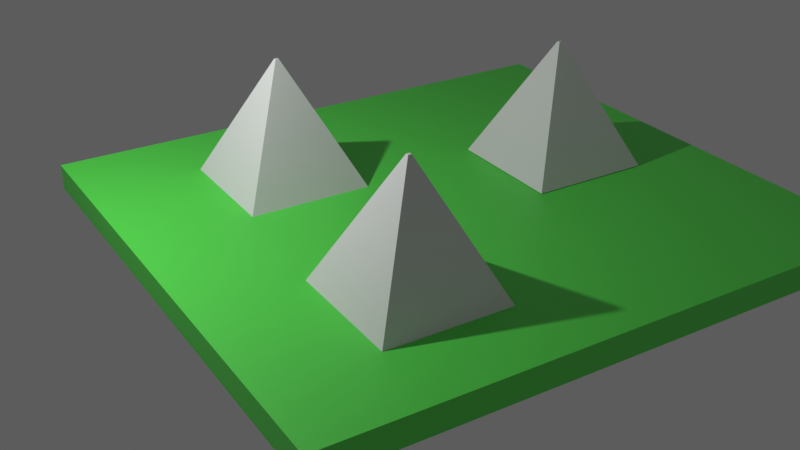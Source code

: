 # Source: MyFristFile.blend  (saved by Blender 3.0.42; exported with 4.5.12 LTS)
import bpy
from mathutils import Matrix  # noqa: F401  (used for matrix-valued properties, if any)

bpy.ops.wm.read_factory_settings(use_empty=True)
scene = bpy.context.scene
scene.name = 'Scene'

# ---- collections
col_collection = bpy.data.collections.new('Collection'); scene.collection.children.link(col_collection)

# ---- materials (node trees are filled in below, after node groups)
mat_blue = bpy.data.materials.new('blue')
mat_blue.use_transparent_shadow = False
mat_material_001 = bpy.data.materials.new('Material.001')
mat_material_001.use_transparent_shadow = False
mat_material_002 = bpy.data.materials.new('Material.002')
mat_material_002.use_transparent_shadow = False

# ---- material node trees
mat_blue.use_nodes = True; mat_blue.node_tree.nodes.clear()
_N = mat_blue.node_tree.nodes; _L = mat_blue.node_tree.links
n0 = _N.new('ShaderNodeBsdfPrincipled'); n0.name = 'Principled BSDF'; n0.location = (10, 300)
n0.distribution = 'GGX'
n0.subsurface_method = 'RANDOM_WALK_SKIN'
n0.inputs[0].default_value = (0.01022, 0.05215, 0.7962, 1.0)
n0.inputs[3].default_value = 1.45
n0.inputs[27].default_value = (0.0, 0.0, 0.0, 1.0)
n0.inputs[28].default_value = 1.0
n1 = _N.new('ShaderNodeOutputMaterial'); n1.name = 'Material Output'; n1.location = (300, 300)
_L.new(n0.outputs[0], n1.inputs[0])
n1.is_active_output = True
mat_material_001.use_nodes = True; mat_material_001.node_tree.nodes.clear()
_N = mat_material_001.node_tree.nodes; _L = mat_material_001.node_tree.links
n0 = _N.new('ShaderNodeBsdfPrincipled'); n0.name = 'Principled BSDF'; n0.location = (10, 300)
n0.distribution = 'GGX'
n0.subsurface_method = 'RANDOM_WALK_SKIN'
n0.inputs[0].default_value = (0.1003, 0.7937, 0.08435, 1.0)
n0.inputs[3].default_value = 1.45
n0.inputs[27].default_value = (0.0, 0.0, 0.0, 1.0)
n0.inputs[28].default_value = 1.0
n1 = _N.new('ShaderNodeOutputMaterial'); n1.name = 'Material Output'; n1.location = (300, 300)
_L.new(n0.outputs[0], n1.inputs[0])
n1.is_active_output = True
mat_material_002.use_nodes = True; mat_material_002.node_tree.nodes.clear()
_N = mat_material_002.node_tree.nodes; _L = mat_material_002.node_tree.links
n0 = _N.new('ShaderNodeBsdfPrincipled'); n0.name = 'Principled BSDF'; n0.location = (10, 300)
n0.distribution = 'GGX'
n0.subsurface_method = 'RANDOM_WALK_SKIN'
n0.inputs[0].default_value = (0.094, 0.1557, 0.794, 1.0)
n0.inputs[3].default_value = 1.45
n0.inputs[27].default_value = (0.0, 0.0, 0.0, 1.0)
n0.inputs[28].default_value = 1.0
n1 = _N.new('ShaderNodeOutputMaterial'); n1.name = 'Material Output'; n1.location = (300, 300)
_L.new(n0.outputs[0], n1.inputs[0])
n1.is_active_output = True

# ---- world
world_world = bpy.data.worlds.new('World'); scene.world = world_world
world_world.use_nodes = True; world_world.node_tree.nodes.clear()
_N = world_world.node_tree.nodes; _L = world_world.node_tree.links
n0 = _N.new('ShaderNodeOutputWorld'); n0.name = 'World Output'; n0.location = (300, 300)
n1 = _N.new('ShaderNodeBackground'); n1.name = 'Background'; n1.location = (10, 300)
n1.inputs[0].default_value = (0.1071, 0.1071, 0.1071, 1.0)
_L.new(n1.outputs[0], n0.inputs[0])
n0.is_active_output = True
world_world.color = (0.05088, 0.05088, 0.05088)
world_world.use_sun_shadow = False
world_world.sun_shadow_jitter_overblur = 0.0

# ---- cameras
cam_camera = bpy.data.cameras.new('Camera')
cam_camera.clip_end = 100.0
cam_camera.ortho_scale = 7.314

# ---- lights
light_light = bpy.data.lights.new('Light', 'POINT')
light_light.transmission_factor = 0.0
light_light.energy = 1000.0
light_light.shadow_soft_size = 0.1
light_light.shadow_maximum_resolution = 0.006
light_light.use_absolute_resolution = True

# ---- meshes
me_cube = bpy.data.meshes.new('Cube')
me_cube.from_pydata([(0.02582, 0.02695, 1.0), (1.0, 1.0, -1.0), (0.02582, -0.02695, 1.0), (1.0, -1.0, -1.0), (-0.02582, 0.02695, 1.0), (-1.0, 1.0, -1.0), (-0.02582, -0.02695, 1.0), (-1.0, -1.0, -1.0)], [], [(0, 4, 6, 2), (3, 2, 6, 7), (7, 6, 4, 5), (5, 1, 3, 7), (1, 0, 2, 3), (5, 4, 0, 1)])
_uv = me_cube.uv_layers.new(name='UVMap')
_uv.uv.foreach_set('vector', [0.625, 0.5, 0.875, 0.5, 0.875, 0.75, 0.625, 0.75, 0.375, 0.75, 0.625, 0.75, 0.625, 1.0, 0.375, 1.0, 0.375, 0.0, 0.625, 0.0, 0.625, 0.25, 0.375, 0.25, 0.125, 0.5, 0.375, 0.5, 0.375, 0.75, 0.125, 0.75, 0.375, 0.5, 0.625, 0.5, 0.625, 0.75, 0.375, 0.75, 0.375, 0.25, 0.625, 0.25, 0.625, 0.5, 0.375, 0.5])
me_cube.materials.append(None)
me_cube.use_remesh_preserve_volume = False
me_cube.use_remesh_preserve_attributes = False
me_cube.use_mirror_vertex_groups = False
me_cube.update()
me_cube_001 = bpy.data.meshes.new('Cube.001')
me_cube_001.from_pydata([(0.02582, 0.02695, 1.0), (1.0, 1.0, -1.0), (0.02582, -0.02695, 1.0), (1.0, -1.0, -1.0), (-0.02582, 0.02695, 1.0), (-1.0, 1.0, -1.0), (-0.02582, -0.02695, 1.0), (-1.0, -1.0, -1.0)], [], [(0, 4, 6, 2), (3, 2, 6, 7), (7, 6, 4, 5), (5, 1, 3, 7), (1, 0, 2, 3), (5, 4, 0, 1)])
_uv = me_cube_001.uv_layers.new(name='UVMap')
_uv.uv.foreach_set('vector', [0.625, 0.5, 0.875, 0.5, 0.875, 0.75, 0.625, 0.75, 0.375, 0.75, 0.625, 0.75, 0.625, 1.0, 0.375, 1.0, 0.375, 0.0, 0.625, 0.0, 0.625, 0.25, 0.375, 0.25, 0.125, 0.5, 0.375, 0.5, 0.375, 0.75, 0.125, 0.75, 0.375, 0.5, 0.625, 0.5, 0.625, 0.75, 0.375, 0.75, 0.375, 0.25, 0.625, 0.25, 0.625, 0.5, 0.375, 0.5])
me_cube_001.materials.append(None)
me_cube_001.use_remesh_preserve_volume = False
me_cube_001.use_remesh_preserve_attributes = False
me_cube_001.use_mirror_vertex_groups = False
me_cube_001.update()
me_cube_002 = bpy.data.meshes.new('Cube.002')
me_cube_002.from_pydata([(0.02582, 0.02695, 1.0), (1.0, 1.0, -1.0), (0.02582, -0.02695, 1.0), (1.0, -1.0, -1.0), (-0.02582, 0.02695, 1.0), (-1.0, 1.0, -1.0), (-0.02582, -0.02695, 1.0), (-1.0, -1.0, -1.0)], [], [(0, 4, 6, 2), (3, 2, 6, 7), (7, 6, 4, 5), (5, 1, 3, 7), (1, 0, 2, 3), (5, 4, 0, 1)])
_uv = me_cube_002.uv_layers.new(name='UVMap')
_uv.uv.foreach_set('vector', [0.625, 0.5, 0.875, 0.5, 0.875, 0.75, 0.625, 0.75, 0.375, 0.75, 0.625, 0.75, 0.625, 1.0, 0.375, 1.0, 0.375, 0.0, 0.625, 0.0, 0.625, 0.25, 0.375, 0.25, 0.125, 0.5, 0.375, 0.5, 0.375, 0.75, 0.125, 0.75, 0.375, 0.5, 0.625, 0.5, 0.625, 0.75, 0.375, 0.75, 0.375, 0.25, 0.625, 0.25, 0.625, 0.5, 0.375, 0.5])
me_cube_002.materials.append(None)
me_cube_002.materials.append(mat_blue)
me_cube_002.materials.append(mat_blue)
me_cube_002.use_remesh_preserve_volume = False
me_cube_002.use_remesh_preserve_attributes = False
me_cube_002.use_mirror_vertex_groups = False
me_cube_002.update()
me_cube_003 = bpy.data.meshes.new('Cube.003')
me_cube_003.from_pydata([(-5.43, -2.622, 0.5717), (-5.43, -2.622, 1.0), (-5.43, 6.768, 0.5717), (-5.43, 6.768, 1.0), (3.203, -2.622, 0.5717), (3.203, -2.622, 1.0), (3.203, 6.768, 0.5717), (3.203, 6.768, 1.0)], [], [(0, 1, 3, 2), (2, 3, 7, 6), (6, 7, 5, 4), (4, 5, 1, 0), (2, 6, 4, 0), (7, 3, 1, 5)])
_uv = me_cube_003.uv_layers.new(name='UVMap')
_uv.uv.foreach_set('vector', [0.375, 0.0, 0.625, 0.0, 0.625, 0.25, 0.375, 0.25, 0.375, 0.25, 0.625, 0.25, 0.625, 0.5, 0.375, 0.5, 0.375, 0.5, 0.625, 0.5, 0.625, 0.75, 0.375, 0.75, 0.375, 0.75, 0.625, 0.75, 0.625, 1.0, 0.375, 1.0, 0.125, 0.5, 0.375, 0.5, 0.375, 0.75, 0.125, 0.75, 0.625, 0.5, 0.875, 0.5, 0.875, 0.75, 0.625, 0.75])
me_cube_003.materials.append(mat_material_001)
me_cube_003.materials.append(mat_material_002)
me_cube_003.use_remesh_fix_poles = True
me_cube_003.use_remesh_preserve_attributes = False
me_cube_003.update()

# ---- objects
ob_pyr1 = bpy.data.objects.new('pyr1', me_cube)
ob_light = bpy.data.objects.new('Light', light_light)
ob_camera = bpy.data.objects.new('Camera', cam_camera)
ob_pyr2 = bpy.data.objects.new('pyr2', me_cube_001)
ob_pyr_3 = bpy.data.objects.new('pyr 3', me_cube_002)
ob_cube_003 = bpy.data.objects.new('Cube.003', me_cube_003)

# ---- transforms, parenting, visibility, modifiers, constraints
ob_pyr1.location = (1.901, -0.118, 0.8687)
ob_pyr1.lock_rotations_4d = False
ob_pyr1.empty_display_type = 'ARROWS'
ob_pyr1.lineart.crease_threshold = 0.0
ob_light.location = (-1.473, -4.116, 5.694)
ob_light.rotation_euler = (0.6503, 0.05522, 1.866)
ob_light.lock_rotations_4d = False
ob_light.empty_display_type = 'ARROWS'
ob_light.color = (0.0, 0.0, 0.0, 0.0)
ob_light.lineart.crease_threshold = 0.0
ob_camera.location = (12.51, -6.807, 7.451)
ob_camera.rotation_euler = (1.088, 2.585e-06, 1.017)
ob_camera.lock_rotations_4d = False
ob_camera.empty_display_type = 'ARROWS'
ob_camera.color = (0.0, 0.0, 0.0, 0.0)
ob_camera.display_type = 'WIRE'
ob_camera.lineart.crease_threshold = 0.0
ob_pyr2.location = (-2.161, 0.06225, 0.8618)
ob_pyr2.lock_rotations_4d = False
ob_pyr2.empty_display_type = 'ARROWS'
ob_pyr2.lineart.crease_threshold = 0.0
ob_pyr_3.location = (-0.5069, 4.206, 0.8814)
ob_pyr_3.lock_rotations_4d = False
ob_pyr_3.empty_display_type = 'ARROWS'
ob_pyr_3.lineart.crease_threshold = 0.0
ob_cube_003.location = (0.9201, -0.197, -1.13)

# ---- collection membership
col_collection.objects.link(ob_pyr1)
col_collection.objects.link(ob_light)
col_collection.objects.link(ob_camera)
col_collection.objects.link(ob_pyr2)
col_collection.objects.link(ob_pyr_3)
col_collection.objects.link(ob_cube_003)

# ---- scene / render settings (as saved in the file)
scene.camera = ob_camera
scene.frame_start = 1; scene.frame_end = 250; scene.frame_set(1)
scene.render.engine = 'BLENDER_EEVEE_NEXT'
scene.cycles.sampling_pattern = 'TABULATED_SOBOL'
scene.cycles.use_light_tree = False
scene.view_settings.view_transform = 'Standard'
bpy.context.view_layer.update()
